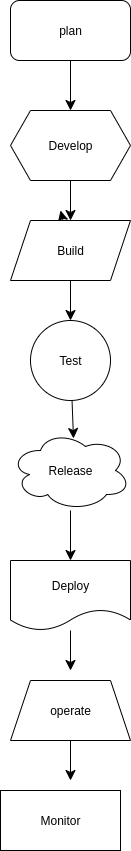

The diagram above was exported from draw.io. Its source (the exported page's mxGraphModel, read from the mxfile embedded in the PNG):
<mxGraphModel dx="717" dy="538" grid="1" gridSize="10" guides="1" tooltips="1" connect="1" arrows="1" fold="1" page="1" pageScale="1" pageWidth="850" pageHeight="1100" math="0" shadow="0">
  <root>
    <mxCell id="0" />
    <mxCell id="1" parent="0" />
    <mxCell id="-jf3R0yPhwYf4p46FALi-14" style="edgeStyle=none;curved=1;rounded=0;orthogonalLoop=1;jettySize=auto;html=1;exitX=0.5;exitY=1;exitDx=0;exitDy=0;fontSize=12;startSize=8;endSize=8;" edge="1" parent="1" source="-jf3R0yPhwYf4p46FALi-11" target="-jf3R0yPhwYf4p46FALi-12">
      <mxGeometry relative="1" as="geometry" />
    </mxCell>
    <mxCell id="-jf3R0yPhwYf4p46FALi-11" value="plan" style="rounded=1;whiteSpace=wrap;html=1;" vertex="1" parent="1">
      <mxGeometry x="230" y="20" width="120" height="60" as="geometry" />
    </mxCell>
    <mxCell id="-jf3R0yPhwYf4p46FALi-20" value="" style="edgeStyle=none;curved=1;rounded=0;orthogonalLoop=1;jettySize=auto;html=1;fontSize=12;startSize=8;endSize=8;" edge="1" parent="1" source="-jf3R0yPhwYf4p46FALi-12" target="-jf3R0yPhwYf4p46FALi-15">
      <mxGeometry relative="1" as="geometry" />
    </mxCell>
    <mxCell id="-jf3R0yPhwYf4p46FALi-12" value="Develop" style="shape=hexagon;perimeter=hexagonPerimeter2;whiteSpace=wrap;html=1;fixedSize=1;" vertex="1" parent="1">
      <mxGeometry x="230" y="130" width="120" height="70" as="geometry" />
    </mxCell>
    <mxCell id="-jf3R0yPhwYf4p46FALi-19" style="edgeStyle=none;curved=1;rounded=0;orthogonalLoop=1;jettySize=auto;html=1;fontSize=12;startSize=8;endSize=8;" edge="1" parent="1" source="-jf3R0yPhwYf4p46FALi-15">
      <mxGeometry relative="1" as="geometry">
        <mxPoint x="280" y="230" as="targetPoint" />
      </mxGeometry>
    </mxCell>
    <mxCell id="-jf3R0yPhwYf4p46FALi-23" style="edgeStyle=none;curved=1;rounded=0;orthogonalLoop=1;jettySize=auto;html=1;exitX=0.5;exitY=1;exitDx=0;exitDy=0;fontSize=12;startSize=8;endSize=8;" edge="1" parent="1" source="-jf3R0yPhwYf4p46FALi-15">
      <mxGeometry relative="1" as="geometry">
        <mxPoint x="290" y="340" as="targetPoint" />
      </mxGeometry>
    </mxCell>
    <mxCell id="-jf3R0yPhwYf4p46FALi-15" value="Build" style="shape=parallelogram;perimeter=parallelogramPerimeter;whiteSpace=wrap;html=1;fixedSize=1;" vertex="1" parent="1">
      <mxGeometry x="230" y="240" width="120" height="60" as="geometry" />
    </mxCell>
    <mxCell id="-jf3R0yPhwYf4p46FALi-17" style="edgeStyle=none;curved=1;rounded=0;orthogonalLoop=1;jettySize=auto;html=1;exitX=1;exitY=1;exitDx=0;exitDy=0;fontSize=12;startSize=8;endSize=8;" edge="1" parent="1" source="-jf3R0yPhwYf4p46FALi-15" target="-jf3R0yPhwYf4p46FALi-15">
      <mxGeometry relative="1" as="geometry" />
    </mxCell>
    <mxCell id="-jf3R0yPhwYf4p46FALi-18" style="edgeStyle=none;curved=1;rounded=0;orthogonalLoop=1;jettySize=auto;html=1;exitX=0.5;exitY=0;exitDx=0;exitDy=0;fontSize=12;startSize=8;endSize=8;" edge="1" parent="1" source="-jf3R0yPhwYf4p46FALi-15" target="-jf3R0yPhwYf4p46FALi-15">
      <mxGeometry relative="1" as="geometry" />
    </mxCell>
    <mxCell id="-jf3R0yPhwYf4p46FALi-21" value="Test" style="ellipse;whiteSpace=wrap;html=1;aspect=fixed;" vertex="1" parent="1">
      <mxGeometry x="250" y="340" width="80" height="80" as="geometry" />
    </mxCell>
    <mxCell id="-jf3R0yPhwYf4p46FALi-31" style="edgeStyle=none;curved=1;rounded=0;orthogonalLoop=1;jettySize=auto;html=1;entryX=0.5;entryY=0;entryDx=0;entryDy=0;fontSize=12;startSize=8;endSize=8;" edge="1" parent="1" source="-jf3R0yPhwYf4p46FALi-24" target="-jf3R0yPhwYf4p46FALi-27">
      <mxGeometry relative="1" as="geometry" />
    </mxCell>
    <mxCell id="-jf3R0yPhwYf4p46FALi-24" value="Release" style="ellipse;shape=cloud;whiteSpace=wrap;html=1;" vertex="1" parent="1">
      <mxGeometry x="230" y="450" width="120" height="80" as="geometry" />
    </mxCell>
    <mxCell id="-jf3R0yPhwYf4p46FALi-33" style="edgeStyle=none;curved=1;rounded=0;orthogonalLoop=1;jettySize=auto;html=1;fontSize=12;startSize=8;endSize=8;" edge="1" parent="1" source="-jf3R0yPhwYf4p46FALi-27">
      <mxGeometry relative="1" as="geometry">
        <mxPoint x="290" y="690" as="targetPoint" />
      </mxGeometry>
    </mxCell>
    <mxCell id="-jf3R0yPhwYf4p46FALi-27" value="Deploy" style="shape=document;whiteSpace=wrap;html=1;boundedLbl=1;" vertex="1" parent="1">
      <mxGeometry x="230" y="580" width="120" height="70" as="geometry" />
    </mxCell>
    <mxCell id="-jf3R0yPhwYf4p46FALi-30" style="edgeStyle=none;curved=1;rounded=0;orthogonalLoop=1;jettySize=auto;html=1;entryX=0.5;entryY=0;entryDx=0;entryDy=0;fontSize=12;startSize=8;endSize=8;" edge="1" parent="1" source="-jf3R0yPhwYf4p46FALi-27" target="-jf3R0yPhwYf4p46FALi-27">
      <mxGeometry relative="1" as="geometry" />
    </mxCell>
    <mxCell id="-jf3R0yPhwYf4p46FALi-34" value="Monitor" style="rounded=0;whiteSpace=wrap;html=1;" vertex="1" parent="1">
      <mxGeometry x="220" y="810" width="120" height="60" as="geometry" />
    </mxCell>
    <mxCell id="-jf3R0yPhwYf4p46FALi-39" style="edgeStyle=none;curved=1;rounded=0;orthogonalLoop=1;jettySize=auto;html=1;exitX=0.5;exitY=1;exitDx=0;exitDy=0;fontSize=12;startSize=8;endSize=8;" edge="1" parent="1" source="-jf3R0yPhwYf4p46FALi-36">
      <mxGeometry relative="1" as="geometry">
        <mxPoint x="290" y="800" as="targetPoint" />
      </mxGeometry>
    </mxCell>
    <mxCell id="-jf3R0yPhwYf4p46FALi-36" value="operate" style="shape=trapezoid;perimeter=trapezoidPerimeter;whiteSpace=wrap;html=1;fixedSize=1;" vertex="1" parent="1">
      <mxGeometry x="230" y="700" width="120" height="60" as="geometry" />
    </mxCell>
    <mxCell id="-jf3R0yPhwYf4p46FALi-37" style="edgeStyle=none;curved=1;rounded=0;orthogonalLoop=1;jettySize=auto;html=1;entryX=0.525;entryY=0.1;entryDx=0;entryDy=0;entryPerimeter=0;fontSize=12;startSize=8;endSize=8;" edge="1" parent="1" source="-jf3R0yPhwYf4p46FALi-21" target="-jf3R0yPhwYf4p46FALi-24">
      <mxGeometry relative="1" as="geometry" />
    </mxCell>
  </root>
</mxGraphModel>